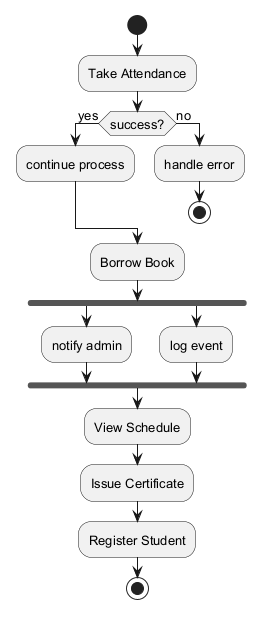

The diagram above was rendered by PlantUML. Its source (embedded in the PNG):
@startuml
skinparam backgroundColor #FFFFFF
skinparam classBackgroundColor #F3E5F5
skinparam classBorderColor #6A1B9A
skinparam defaultFontSize 13
start
:Take Attendance;
if (success?) then (yes)
:continue process;
else (no)
:handle error;
stop
endif
:Borrow Book;
fork
:notify admin;
fork again
:log event;
end fork
:View Schedule;
:Issue Certificate;
:Register Student;
stop
@enduml